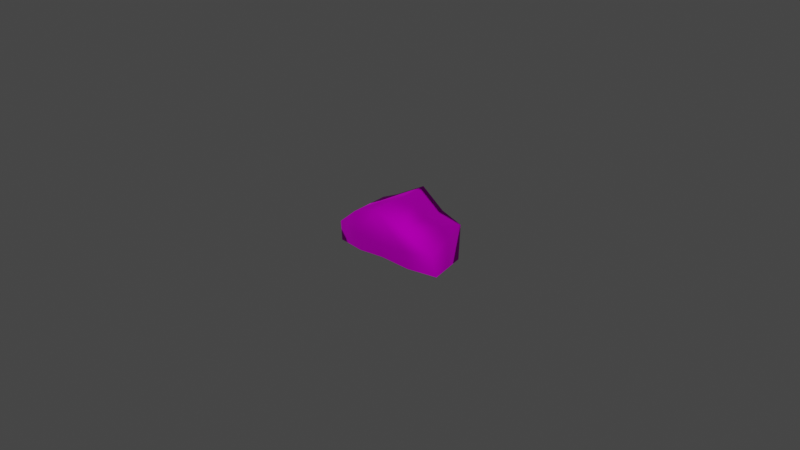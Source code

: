 # Source: FakeBeard_Bob_Beard_Chin.blend  (saved by Blender 4.1.24; exported with 4.5.12 LTS)
import bpy
from mathutils import Matrix  # noqa: F401  (used for matrix-valued properties, if any)

bpy.ops.wm.read_factory_settings(use_empty=True)
scene = bpy.context.scene
scene.name = 'Scene'

# ---- collections
col_collection = bpy.data.collections.new('Collection'); scene.collection.children.link(col_collection)

# ---- images (referenced by path relative to the original .blend; pixels are not part of the script)
import os
ASSET_DIR = os.environ.get("B2B_ASSET_DIR", "")  # directory of the original .blend (textures are referenced by path, not embedded)
HERE = os.path.dirname(os.path.abspath(__file__))  # packed textures are extracted next to this script under _unpacked/

def load_image(name, relpath, width, height, colorspace="sRGB"):
    """Load a texture the original file referenced (path relative to the .blend, or extracted next to this script)."""
    p = next((c for c in (os.path.join(HERE, relpath), os.path.join(ASSET_DIR, relpath)) if relpath and os.path.exists(c)), "")
    if p:
        img = bpy.data.images.load(p, check_existing=True)
        img.name = name
    else:  # same state as the original file: an image datablock whose file is absent (Cycles renders it pink)
        img = bpy.data.images.new(name, width, height)
        img.source = "FILE"
        img.filepath = "//" + (relpath or name)
    img.colorspace_settings.name = colorspace
    return img
img_f_haircurly_long_png = load_image('F_HairCurly_Long.png', 'F_HairCurly_Long.png', 1024, 1024, 'sRGB')

# ---- materials (node trees are filled in below, after node groups)
mat_10___default_001 = bpy.data.materials.new('10 - Default.001')
mat_10___default_001.use_transparent_shadow = False
mat_10___default_001.diffuse_color = (0.5882, 0.5882, 0.5882, 1.0)
mat_10___default_001.roughness = 0.8586
mat_10___default_001.specular_intensity = 0.0
mat_10___default_001.metallic = 1.0

# ---- material node trees
mat_10___default_001.use_nodes = True; mat_10___default_001.node_tree.nodes.clear()
_N = mat_10___default_001.node_tree.nodes; _L = mat_10___default_001.node_tree.links
n0 = _N.new('ShaderNodeBsdfPrincipled'); n0.name = 'Principled BSDF'; n0.location = (10, 300)
n0.distribution = 'GGX'
n0.subsurface_method = 'BURLEY'
n0.inputs[1].default_value = 1.0
n0.inputs[2].default_value = 0.8586
n0.inputs[3].default_value = 1.45
n0.inputs[13].default_value = 0.0
n0.inputs[27].default_value = (0.0, 0.0, 0.0, 1.0)
n1 = _N.new('ShaderNodeOutputMaterial'); n1.name = 'Material Output'; n1.location = (300, 300)
n2 = _N.new('ShaderNodeNormalMap'); n2.name = 'Normal Map'; n2.location = (-300, -300)
n2.label = 'Normal/Map'
n3 = _N.new('ShaderNodeTexImage'); n3.name = 'Image Texture'; n3.location = (-300, 600)
n3.image = img_f_haircurly_long_png
_L.new(n0.outputs[0], n1.inputs[0])
_L.new(n2.outputs[0], n0.inputs[5])
_L.new(n3.outputs[0], n0.inputs[0])
n1.is_active_output = True

# ---- world
world_world = bpy.data.worlds.new('World'); scene.world = world_world
world_world.use_nodes = True; world_world.node_tree.nodes.clear()
_N = world_world.node_tree.nodes; _L = world_world.node_tree.links
n0 = _N.new('ShaderNodeOutputWorld'); n0.name = 'World Output'; n0.location = (300, 300)
n1 = _N.new('ShaderNodeBackground'); n1.name = 'Background'; n1.location = (10, 300)
n1.inputs[0].default_value = (0.05088, 0.05088, 0.05088, 1.0)
_L.new(n1.outputs[0], n0.inputs[0])
n0.is_active_output = True
world_world.color = (0.05088, 0.05088, 0.05088)
world_world.use_sun_shadow = False
world_world.sun_shadow_jitter_overblur = 0.0

# ---- meshes
me_mesh_002 = bpy.data.meshes.new('Mesh.002')
me_mesh_002.from_pydata([(-0.6339, 0.3317, 0.01947), (-0.3406, 0.398, 0.5268), (5.43e-09, 0.1017, 0.0488), (-0.5794, 0.4308, 0.4087), (1.054e-07, 0.4663, 0.7109), (-0.3522, -0.3124, 0.2853), (-0.3522, -0.3401, 0.5821), (-0.6813, -0.2237, 0.3051), (1.064e-07, -0.381, 0.7177), (4.055e-08, -0.3472, 0.2814), (-0.6339, 0.3317, 0.01947), (-0.3522, -0.252, 0.04341), (-0.7104, -0.1747, 0.02849), (5.43e-09, 0.1017, 0.0488), (1.07e-08, -0.2766, 0.08368), (1.054e-07, 0.4663, 0.7109), (-0.3522, -0.3401, 0.5821), (1.064e-07, -0.381, 0.7177), (-0.3406, 0.398, 0.5268), (-0.5794, 0.4308, 0.4087), (-0.6813, -0.2237, 0.3051), (-0.7104, -0.1747, 0.02849), (-0.6339, 0.3317, 0.01947), (-0.7104, -0.1747, 0.02849), (-0.3522, -0.252, 0.04341), (1.07e-08, -0.2766, 0.08368), (0.6339, 0.3317, 0.01947), (0.3406, 0.398, 0.5268), (0.5794, 0.4308, 0.4087), (0.3522, -0.3124, 0.2839), (0.6813, -0.2237, 0.3037), (0.3522, -0.3401, 0.5821), (0.6339, 0.3317, 0.01947), (0.3522, -0.252, 0.04341), (0.7104, -0.1747, 0.02849), (0.3522, -0.3401, 0.5821), (0.3406, 0.398, 0.5268), (0.5794, 0.4308, 0.4087), (0.6813, -0.2237, 0.3037), (0.7104, -0.1747, 0.02849), (0.6339, 0.3317, 0.01947), (0.7104, -0.1747, 0.02849), (0.3522, -0.252, 0.04341)], [], [(0, 1, 2), (1, 0, 3), (1, 4, 2), (5, 6, 7), (8, 5, 9), (5, 8, 6), (10, 11, 12), (11, 10, 13), (13, 14, 11), (15, 16, 17), (16, 15, 18), (16, 19, 20), (19, 16, 18), (19, 21, 20), (21, 19, 22), (5, 23, 24), (23, 5, 7), (9, 24, 25), (24, 9, 5), (26, 27, 28), (27, 26, 2), (27, 2, 4), (29, 30, 31), (8, 29, 31), (29, 8, 9), (32, 33, 13), (33, 32, 34), (13, 33, 14), (15, 35, 36), (35, 15, 17), (37, 35, 38), (35, 37, 36), (37, 39, 40), (39, 37, 38), (41, 29, 42), (29, 41, 30), (42, 9, 25), (9, 42, 29)])
me_mesh_002.polygons.foreach_set('use_smooth', [True] * 38)
_uv = me_mesh_002.uv_layers.new(name='uvs_0')
_uv.uv.foreach_set('vector', [0.3052, 0.8038, 0.2571, 0.9246, 0.1976, 0.7967, 0.2571, 0.9246, 0.3052, 0.8038, 0.3001, 0.9074, 0.2571, 0.9246, 0.1976, 0.9592, 0.1976, 0.7967, 0.6083, 0.831, 0.6083, 0.9259, 0.5321, 0.8336, 0.6873, 0.9563, 0.6083, 0.831, 0.6873, 0.8304, 0.6083, 0.831, 0.6873, 0.9563, 0.6083, 0.9259, 0.103, 0.4048, 0.1449, 0.5158, 0.07822, 0.501, 0.1449, 0.5158, 0.103, 0.4048, 0.2108, 0.4482, 0.2108, 0.4482, 0.2108, 0.5226, 0.1449, 0.5158, 0.3958, 0.04637, 0.4968, 0.2148, 0.3959, 0.2313, 0.4968, 0.2148, 0.3958, 0.04637, 0.5011, 0.06015, 0.4968, 0.2148, 0.5693, 0.04421, 0.6318, 0.164, 0.5693, 0.04421, 0.4968, 0.2148, 0.5011, 0.06015, 0.5693, 0.04421, 0.7246, 0.1366, 0.6318, 0.164, 0.7246, 0.1366, 0.5693, 0.04421, 0.7309, 0.04716, 0.6083, 0.831, 0.5252, 0.7537, 0.6073, 0.7586, 0.5252, 0.7537, 0.6083, 0.831, 0.5321, 0.8336, 0.6873, 0.8304, 0.6073, 0.7586, 0.6873, 0.7673, 0.6073, 0.7586, 0.6873, 0.8304, 0.6083, 0.831, 0.08987, 0.8038, 0.138, 0.9246, 0.09504, 0.9074, 0.138, 0.9246, 0.08987, 0.8038, 0.1976, 0.7967, 0.138, 0.9246, 0.1976, 0.7967, 0.1976, 0.9592, 0.7663, 0.831, 0.8425, 0.8336, 0.7663, 0.9259, 0.6873, 0.9563, 0.7663, 0.831, 0.7663, 0.9259, 0.7663, 0.831, 0.6873, 0.9563, 0.6873, 0.8304, 0.3186, 0.4048, 0.2767, 0.5158, 0.2108, 0.4482, 0.2767, 0.5158, 0.3186, 0.4048, 0.3433, 0.501, 0.2108, 0.4482, 0.2767, 0.5158, 0.2108, 0.5226, 0.3958, 0.04637, 0.2949, 0.2148, 0.2906, 0.06016, 0.2949, 0.2148, 0.3958, 0.04637, 0.3959, 0.2313, 0.2224, 0.04423, 0.2949, 0.2148, 0.1599, 0.164, 0.2949, 0.2148, 0.2224, 0.04423, 0.2906, 0.06016, 0.2224, 0.04423, 0.06711, 0.1367, 0.06077, 0.0472, 0.06711, 0.1367, 0.2224, 0.04423, 0.1599, 0.164, 0.8494, 0.7537, 0.7663, 0.831, 0.7673, 0.7586, 0.7663, 0.831, 0.8494, 0.7537, 0.8425, 0.8336, 0.7673, 0.7586, 0.6873, 0.8304, 0.6873, 0.7673, 0.6873, 0.8304, 0.7673, 0.7586, 0.7663, 0.831])
_uv.active_render = True
_uv = me_mesh_002.uv_layers.new(name='UVChannel_1')
_uv.uv.foreach_set('vector', [0.0, 0.0, 0.0, 0.0, 0.0, 0.0, 0.0, 0.0, 0.0, 0.0, 0.0, 0.0, 0.0, 0.0, 0.0, 0.0, 0.0, 0.0, 0.0, 0.0, 0.0, 0.0, 0.0, 0.0, 0.0, 0.0, 0.0, 0.0, 0.0, 0.0, 0.0, 0.0, 0.0, 0.0, 0.0, 0.0, 0.0, 0.0, 0.0, 0.0, 0.0, 0.0, 0.0, 0.0, 0.0, 0.0, 0.0, 0.0, 0.0, 0.0, 0.0, 0.0, 0.0, 0.0, 0.0, 0.0, 0.0, 0.0, 0.0, 0.0, 0.0, 0.0, 0.0, 0.0, 0.0, 0.0, 0.0, 0.0, 0.0, 0.0, 0.0, 0.0, 0.0, 0.0, 0.0, 0.0, 0.0, 0.0, 0.0, 0.0, 0.0, 0.0, 0.0, 0.0, 0.0, 0.0, 0.0, 0.0, 0.0, 0.0, 0.0, 0.0, 0.0, 0.0, 0.0, 0.0, 0.0, 0.0, 0.0, 0.0, 0.0, 0.0, 0.0, 0.0, 0.0, 0.0, 0.0, 0.0, 0.0, 0.0, 0.0, 0.0, 0.0, 0.0, 0.0, 0.0, 0.0, 0.0, 0.0, 0.0, 0.0, 0.0, 0.0, 0.0, 0.0, 0.0, 0.0, 0.0, 0.0, 0.0, 0.0, 0.0, 0.0, 0.0, 0.0, 0.0, 0.0, 0.0, 0.0, 0.0, 0.0, 0.0, 0.0, 0.0, 0.0, 0.0, 0.0, 0.0, 0.0, 0.0, 0.0, 0.0, 0.0, 0.0, 0.0, 0.0, 0.0, 0.0, 0.0, 0.0, 0.0, 0.0, 0.0, 0.0, 0.0, 0.0, 0.0, 0.0, 0.0, 0.0, 0.0, 0.0, 0.0, 0.0, 0.0, 0.0, 0.0, 0.0, 0.0, 0.0, 0.0, 0.0, 0.0, 0.0, 0.0, 0.0, 0.0, 0.0, 0.0, 0.0, 0.0, 0.0, 0.0, 0.0, 0.0, 0.0, 0.0, 0.0, 0.0, 0.0, 0.0, 0.0, 0.0, 0.0, 0.0, 0.0, 0.0, 0.0, 0.0, 0.0, 0.0, 0.0, 0.0, 0.0, 0.0, 0.0, 0.0, 0.0, 0.0, 0.0, 0.0, 0.0, 0.0, 0.0, 0.0, 0.0, 0.0, 0.0])
me_mesh_002.materials.append(mat_10___default_001)
me_mesh_002.use_remesh_fix_poles = True
me_mesh_002.use_remesh_preserve_attributes = False
me_mesh_002.use_mirror_vertex_groups = False
me_mesh_002.update()
me_mesh_002.normals_split_custom_set([tuple(v) for v in zip(*[iter([-0.6282, 0.7676, -0.1268, -0.2392, 0.8491, 0.4709, 1.062e-08, 0.9206, -0.3904, -0.2392, 0.8491, 0.4709, -0.6282, 0.7676, -0.1268, -0.5121, 0.7846, 0.3495, -0.2392, 0.8491, 0.4709, -5.153e-05, 0.8006, 0.5993, 1.062e-08, 0.9206, -0.3904, -0.1697, -0.9733, -0.1543, -0.452, -0.679, 0.5785, -0.803, -0.5251, 0.2819, 2.772e-05, -0.6821, 0.7313, -0.1697, -0.9733, -0.1543, -0.0001676, -0.9819, -0.1894, -0.1697, -0.9733, -0.1543, 2.772e-05, -0.6821, 0.7313, -0.452, -0.679, 0.5785, 0.03739, -0.02293, -0.999, 0.05738, -0.04257, -0.9974, 0.03659, -0.02331, -0.9991, 0.05738, -0.04257, -0.9974, 0.03739, -0.02293, -0.999, 9.711e-10, -0.05095, -0.9987, 9.711e-10, -0.05095, -0.9987, 0.0, -0.09181, -0.9958, 0.05738, -0.04257, -0.9974, 2.497e-05, 0.8006, 0.5992, -0.4519, -0.6792, 0.5783, -2.029e-05, -0.6823, 0.7311, -0.4519, -0.6792, 0.5783, 2.497e-05, 0.8006, 0.5992, -0.2391, 0.8491, 0.471, -0.4519, -0.6792, 0.5783, -0.512, 0.7847, 0.3494, -0.803, -0.5253, 0.2817, -0.512, 0.7847, 0.3494, -0.4519, -0.6792, 0.5783, -0.2391, 0.8491, 0.471, -0.512, 0.7847, 0.3494, -0.8828, -0.4694, -0.0196, -0.803, -0.5253, 0.2817, -0.8828, -0.4694, -0.0196, -0.512, 0.7847, 0.3494, -0.6281, 0.7677, -0.1268, -0.1697, -0.9733, -0.1543, -0.8829, -0.4692, -0.01965, -0.1391, -0.9568, -0.2553, -0.8829, -0.4692, -0.01965, -0.1697, -0.9733, -0.1543, -0.803, -0.5251, 0.2819, -0.0001676, -0.9819, -0.1894, -0.1391, -0.9568, -0.2553, -1.095e-08, -0.9418, -0.3363, -0.1391, -0.9568, -0.2553, -0.0001676, -0.9819, -0.1894, -0.1697, -0.9733, -0.1543, 0.6282, 0.7676, -0.1268, 0.2391, 0.8491, 0.471, 0.5122, 0.7845, 0.3496, 0.2391, 0.8491, 0.471, 0.6282, 0.7676, -0.1268, 1.062e-08, 0.9206, -0.3904, 0.2391, 0.8491, 0.471, 1.062e-08, 0.9206, -0.3904, -5.153e-05, 0.8006, 0.5993, 0.1694, -0.9733, -0.1549, 0.8032, -0.5257, 0.2804, 0.4524, -0.6787, 0.5785, 2.772e-05, -0.6821, 0.7313, 0.1694, -0.9733, -0.1549, 0.4524, -0.6787, 0.5785, 0.1694, -0.9733, -0.1549, 2.772e-05, -0.6821, 0.7313, -0.0001676, -0.9819, -0.1894, -0.03739, -0.02293, -0.999, -0.05738, -0.04257, -0.9974, 9.711e-10, -0.05095, -0.9987, -0.05738, -0.04257, -0.9974, -0.03739, -0.02293, -0.999, -0.03659, -0.02331, -0.9991, 9.711e-10, -0.05095, -0.9987, -0.05738, -0.04257, -0.9974, 0.0, -0.09181, -0.9958, 2.497e-05, 0.8006, 0.5992, 0.4524, -0.6789, 0.5783, 0.2391, 0.8491, 0.471, 0.4524, -0.6789, 0.5783, 2.497e-05, 0.8006, 0.5992, -2.029e-05, -0.6823, 0.7311, 0.5122, 0.7846, 0.3495, 0.4524, -0.6789, 0.5783, 0.803, -0.5259, 0.2803, 0.4524, -0.6789, 0.5783, 0.5122, 0.7846, 0.3495, 0.2391, 0.8491, 0.471, 0.5122, 0.7846, 0.3495, 0.8829, -0.4691, -0.01972, 0.6281, 0.7677, -0.1268, 0.8829, -0.4691, -0.01972, 0.5122, 0.7846, 0.3495, 0.803, -0.5259, 0.2803, 0.883, -0.4689, -0.01963, 0.1694, -0.9733, -0.1549, 0.1388, -0.9566, -0.2564, 0.1694, -0.9733, -0.1549, 0.883, -0.4689, -0.01963, 0.8032, -0.5257, 0.2804, 0.1388, -0.9566, -0.2564, -0.0001676, -0.9819, -0.1894, -1.095e-08, -0.9418, -0.3363, -0.0001676, -0.9819, -0.1894, 0.1388, -0.9566, -0.2564, 0.1694, -0.9733, -0.1549])] * 3)])

# ---- objects
ob_boxofjars003 = bpy.data.objects.new('BoxOfJars003', me_mesh_002)

# ---- transforms, parenting, visibility, modifiers, constraints
ob_boxofjars003.location = (0.0, 0.0, 0.0)
ob_boxofjars003.rotation_euler = (-1.629e-07, 0.0, 0.0)
ob_boxofjars003.scale = (0.0254, 0.0254, 0.0254)
ob_boxofjars003.color = (0.8, 0.8, 0.8, 1.0)
ob_boxofjars003.lineart.crease_threshold = 0.0

# ---- collection membership
col_collection.objects.link(ob_boxofjars003)

# ---- scene / render settings (as saved in the file)
scene.frame_start = 1; scene.frame_end = 250; scene.frame_set(1)
scene.render.engine = 'BLENDER_EEVEE_NEXT'
scene.cycles.use_denoising = False
scene.cycles.samples = 128
scene.cycles.sampling_pattern = 'TABULATED_SOBOL'
scene.cycles.use_adaptive_sampling = False
scene.cycles.use_light_tree = False
scene.eevee.ray_tracing_options.trace_max_roughness = 0.0
scene.view_settings.view_transform = 'Filmic'
bpy.context.view_layer.update()

# ---- added for rendering (the .blend has no active camera and no usable light): camera, sun
cam_auto = bpy.data.cameras.new('AutoCamera')
cam_auto.lens = 50.0
cam_auto.sensor_width = 36.0
cam_auto.clip_end = 1000.0
ob_auto_camera = bpy.data.objects.new('AutoCamera', cam_auto)
scene.collection.objects.link(ob_auto_camera)
ob_auto_camera.location = (0.185045, -0.220971, 0.157397)
ob_auto_camera.rotation_euler = (1.09748, -7.21219e-08, 0.694738)
scene.camera = ob_auto_camera
light_auto_sun = bpy.data.lights.new('AutoSun', 'SUN')
light_auto_sun.energy = 3.0
light_auto_sun.angle = 0.0523599
ob_auto_sun = bpy.data.objects.new('AutoSun', light_auto_sun)
scene.collection.objects.link(ob_auto_sun)
ob_auto_sun.rotation_euler = (0.872665, 0.174533, 0.523599)
bpy.context.view_layer.update()
